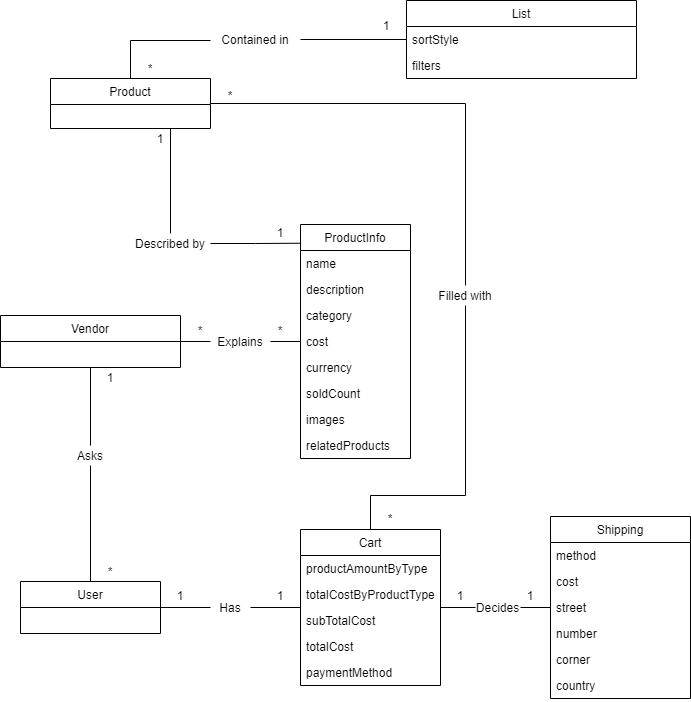

The diagram above was exported from draw.io. Its source (the exported page's mxGraphModel, read from the mxfile embedded in the PNG):
<mxGraphModel dx="1689" dy="520" grid="1" gridSize="10" guides="1" tooltips="1" connect="1" arrows="1" fold="1" page="1" pageScale="1" pageWidth="827" pageHeight="1169" math="0" shadow="0">
  <root>
    <mxCell id="0" />
    <mxCell id="1" parent="0" />
    <mxCell id="neffeC4-5bOlAyoO5iew-133" style="edgeStyle=orthogonalEdgeStyle;rounded=0;orthogonalLoop=1;jettySize=auto;html=1;fontSize=12;endArrow=none;endFill=0;strokeColor=#000000;" parent="1" source="VQTmQkn1Iq67a3dxknTd-5" target="neffeC4-5bOlAyoO5iew-11" edge="1">
      <mxGeometry relative="1" as="geometry">
        <Array as="points">
          <mxPoint x="110" y="285" />
        </Array>
      </mxGeometry>
    </mxCell>
    <mxCell id="VQTmQkn1Iq67a3dxknTd-5" value="Product" style="swimlane;fontStyle=0;childLayout=stackLayout;horizontal=1;startSize=26;fillColor=none;horizontalStack=0;resizeParent=1;resizeParentMax=0;resizeLast=0;collapsible=1;marginBottom=0;fontSize=12;" parent="1" vertex="1">
      <mxGeometry x="30" y="323" width="160" height="50" as="geometry" />
    </mxCell>
    <mxCell id="VQTmQkn1Iq67a3dxknTd-9" value="List" style="swimlane;fontStyle=0;childLayout=stackLayout;horizontal=1;startSize=26;fillColor=none;horizontalStack=0;resizeParent=1;resizeParentMax=0;resizeLast=0;collapsible=1;marginBottom=0;fontSize=12;" parent="1" vertex="1">
      <mxGeometry x="386" y="245" width="230" height="78" as="geometry">
        <mxRectangle x="386" y="245" width="50" height="26" as="alternateBounds" />
      </mxGeometry>
    </mxCell>
    <mxCell id="neffeC4-5bOlAyoO5iew-55" value="sortStyle" style="text;strokeColor=none;fillColor=none;align=left;verticalAlign=top;spacingLeft=4;spacingRight=4;overflow=hidden;rotatable=0;points=[[0,0.5],[1,0.5]];portConstraint=eastwest;fontSize=12;" parent="VQTmQkn1Iq67a3dxknTd-9" vertex="1">
      <mxGeometry y="26" width="230" height="26" as="geometry" />
    </mxCell>
    <mxCell id="neffeC4-5bOlAyoO5iew-56" value="filters" style="text;strokeColor=none;fillColor=none;align=left;verticalAlign=top;spacingLeft=4;spacingRight=4;overflow=hidden;rotatable=0;points=[[0,0.5],[1,0.5]];portConstraint=eastwest;fontSize=12;" parent="VQTmQkn1Iq67a3dxknTd-9" vertex="1">
      <mxGeometry y="52" width="230" height="26" as="geometry" />
    </mxCell>
    <mxCell id="neffeC4-5bOlAyoO5iew-60" style="edgeStyle=orthogonalEdgeStyle;rounded=0;orthogonalLoop=1;jettySize=auto;html=1;exitX=1;exitY=0.5;exitDx=0;exitDy=0;entryX=0;entryY=0.5;entryDx=0;entryDy=0;fontSize=12;endArrow=none;endFill=0;strokeColor=#000000;" parent="1" source="neffeC4-5bOlAyoO5iew-2" target="neffeC4-5bOlAyoO5iew-59" edge="1">
      <mxGeometry relative="1" as="geometry" />
    </mxCell>
    <mxCell id="neffeC4-5bOlAyoO5iew-2" value="Vendor" style="swimlane;fontStyle=0;childLayout=stackLayout;horizontal=1;startSize=26;fillColor=none;horizontalStack=0;resizeParent=1;resizeParentMax=0;resizeLast=0;collapsible=1;marginBottom=0;" parent="1" vertex="1">
      <mxGeometry x="-20" y="560" width="180" height="52" as="geometry" />
    </mxCell>
    <mxCell id="neffeC4-5bOlAyoO5iew-131" style="edgeStyle=orthogonalEdgeStyle;rounded=0;orthogonalLoop=1;jettySize=auto;html=1;fontSize=12;endArrow=none;endFill=0;strokeColor=#000000;" parent="1" source="neffeC4-5bOlAyoO5iew-11" target="VQTmQkn1Iq67a3dxknTd-9" edge="1">
      <mxGeometry relative="1" as="geometry">
        <Array as="points">
          <mxPoint x="280" y="284" />
          <mxPoint x="280" y="284" />
        </Array>
      </mxGeometry>
    </mxCell>
    <mxCell id="neffeC4-5bOlAyoO5iew-11" value="Contained in" style="text;html=1;strokeColor=none;fillColor=none;align=center;verticalAlign=middle;whiteSpace=wrap;rounded=0;" parent="1" vertex="1">
      <mxGeometry x="190" y="274" width="90" height="20" as="geometry" />
    </mxCell>
    <mxCell id="neffeC4-5bOlAyoO5iew-13" value="*" style="text;html=1;strokeColor=none;fillColor=none;align=center;verticalAlign=middle;whiteSpace=wrap;rounded=0;fontSize=12;" parent="1" vertex="1">
      <mxGeometry x="110" y="303" width="40" height="20" as="geometry" />
    </mxCell>
    <mxCell id="neffeC4-5bOlAyoO5iew-14" value="1" style="text;html=1;strokeColor=none;fillColor=none;align=center;verticalAlign=middle;whiteSpace=wrap;rounded=0;fontSize=12;" parent="1" vertex="1">
      <mxGeometry x="346" y="260" width="40" height="20" as="geometry" />
    </mxCell>
    <mxCell id="neffeC4-5bOlAyoO5iew-32" value="ProductInfo" style="swimlane;fontStyle=0;childLayout=stackLayout;horizontal=1;startSize=26;fillColor=none;horizontalStack=0;resizeParent=1;resizeParentMax=0;resizeLast=0;collapsible=1;marginBottom=0;fontSize=12;" parent="1" vertex="1">
      <mxGeometry x="280" y="469" width="110" height="234" as="geometry" />
    </mxCell>
    <mxCell id="neffeC4-5bOlAyoO5iew-52" value="name" style="text;strokeColor=none;fillColor=none;align=left;verticalAlign=top;spacingLeft=4;spacingRight=4;overflow=hidden;rotatable=0;points=[[0,0.5],[1,0.5]];portConstraint=eastwest;fontSize=12;" parent="neffeC4-5bOlAyoO5iew-32" vertex="1">
      <mxGeometry y="26" width="110" height="26" as="geometry" />
    </mxCell>
    <mxCell id="neffeC4-5bOlAyoO5iew-53" value="description" style="text;strokeColor=none;fillColor=none;align=left;verticalAlign=top;spacingLeft=4;spacingRight=4;overflow=hidden;rotatable=0;points=[[0,0.5],[1,0.5]];portConstraint=eastwest;fontSize=12;" parent="neffeC4-5bOlAyoO5iew-32" vertex="1">
      <mxGeometry y="52" width="110" height="26" as="geometry" />
    </mxCell>
    <mxCell id="neffeC4-5bOlAyoO5iew-37" value="category" style="text;strokeColor=none;fillColor=none;align=left;verticalAlign=top;spacingLeft=4;spacingRight=4;overflow=hidden;rotatable=0;points=[[0,0.5],[1,0.5]];portConstraint=eastwest;fontSize=12;" parent="neffeC4-5bOlAyoO5iew-32" vertex="1">
      <mxGeometry y="78" width="110" height="26" as="geometry" />
    </mxCell>
    <mxCell id="neffeC4-5bOlAyoO5iew-38" value="cost" style="text;strokeColor=none;fillColor=none;align=left;verticalAlign=top;spacingLeft=4;spacingRight=4;overflow=hidden;rotatable=0;points=[[0,0.5],[1,0.5]];portConstraint=eastwest;fontSize=12;" parent="neffeC4-5bOlAyoO5iew-32" vertex="1">
      <mxGeometry y="104" width="110" height="26" as="geometry" />
    </mxCell>
    <mxCell id="neffeC4-5bOlAyoO5iew-39" value="currency" style="text;strokeColor=none;fillColor=none;align=left;verticalAlign=top;spacingLeft=4;spacingRight=4;overflow=hidden;rotatable=0;points=[[0,0.5],[1,0.5]];portConstraint=eastwest;fontSize=12;" parent="neffeC4-5bOlAyoO5iew-32" vertex="1">
      <mxGeometry y="130" width="110" height="26" as="geometry" />
    </mxCell>
    <mxCell id="neffeC4-5bOlAyoO5iew-40" value="soldCount" style="text;strokeColor=none;fillColor=none;align=left;verticalAlign=top;spacingLeft=4;spacingRight=4;overflow=hidden;rotatable=0;points=[[0,0.5],[1,0.5]];portConstraint=eastwest;fontSize=12;" parent="neffeC4-5bOlAyoO5iew-32" vertex="1">
      <mxGeometry y="156" width="110" height="26" as="geometry" />
    </mxCell>
    <mxCell id="neffeC4-5bOlAyoO5iew-41" value="images" style="text;strokeColor=none;fillColor=none;align=left;verticalAlign=top;spacingLeft=4;spacingRight=4;overflow=hidden;rotatable=0;points=[[0,0.5],[1,0.5]];portConstraint=eastwest;fontSize=12;" parent="neffeC4-5bOlAyoO5iew-32" vertex="1">
      <mxGeometry y="182" width="110" height="26" as="geometry" />
    </mxCell>
    <mxCell id="neffeC4-5bOlAyoO5iew-42" value="relatedProducts" style="text;strokeColor=none;fillColor=none;align=left;verticalAlign=top;spacingLeft=4;spacingRight=4;overflow=hidden;rotatable=0;points=[[0,0.5],[1,0.5]];portConstraint=eastwest;fontSize=12;" parent="neffeC4-5bOlAyoO5iew-32" vertex="1">
      <mxGeometry y="208" width="110" height="26" as="geometry" />
    </mxCell>
    <mxCell id="neffeC4-5bOlAyoO5iew-47" style="edgeStyle=orthogonalEdgeStyle;rounded=0;orthogonalLoop=1;jettySize=auto;html=1;entryX=0.006;entryY=0.08;entryDx=0;entryDy=0;entryPerimeter=0;fontSize=12;endArrow=none;endFill=0;strokeColor=#000000;startArrow=none;exitX=1;exitY=0.5;exitDx=0;exitDy=0;" parent="1" source="neffeC4-5bOlAyoO5iew-48" target="neffeC4-5bOlAyoO5iew-32" edge="1">
      <mxGeometry relative="1" as="geometry">
        <mxPoint x="260" y="429" as="sourcePoint" />
      </mxGeometry>
    </mxCell>
    <mxCell id="neffeC4-5bOlAyoO5iew-48" value="Described by" style="text;html=1;strokeColor=none;fillColor=none;align=center;verticalAlign=middle;whiteSpace=wrap;rounded=0;fontSize=12;" parent="1" vertex="1">
      <mxGeometry x="110" y="478" width="80" height="20" as="geometry" />
    </mxCell>
    <mxCell id="neffeC4-5bOlAyoO5iew-49" value="" style="edgeStyle=orthogonalEdgeStyle;rounded=0;orthogonalLoop=1;jettySize=auto;html=1;entryX=0.5;entryY=0;entryDx=0;entryDy=0;fontSize=12;endArrow=none;endFill=0;strokeColor=#000000;exitX=0.75;exitY=1;exitDx=0;exitDy=0;" parent="1" source="VQTmQkn1Iq67a3dxknTd-5" target="neffeC4-5bOlAyoO5iew-48" edge="1">
      <mxGeometry relative="1" as="geometry">
        <mxPoint x="190" y="386" as="sourcePoint" />
        <mxPoint x="280.6600000000001" y="483.55999999999995" as="targetPoint" />
      </mxGeometry>
    </mxCell>
    <mxCell id="neffeC4-5bOlAyoO5iew-50" value="1" style="text;html=1;strokeColor=none;fillColor=none;align=center;verticalAlign=middle;whiteSpace=wrap;rounded=0;fontSize=12;" parent="1" vertex="1">
      <mxGeometry x="120" y="373" width="40" height="20" as="geometry" />
    </mxCell>
    <mxCell id="neffeC4-5bOlAyoO5iew-51" value="1" style="text;html=1;strokeColor=none;fillColor=none;align=center;verticalAlign=middle;whiteSpace=wrap;rounded=0;fontSize=12;" parent="1" vertex="1">
      <mxGeometry x="240" y="467" width="40" height="20" as="geometry" />
    </mxCell>
    <mxCell id="neffeC4-5bOlAyoO5iew-61" style="edgeStyle=orthogonalEdgeStyle;rounded=0;orthogonalLoop=1;jettySize=auto;html=1;exitX=1;exitY=0.5;exitDx=0;exitDy=0;fontSize=12;endArrow=none;endFill=0;strokeColor=#000000;" parent="1" source="neffeC4-5bOlAyoO5iew-59" target="neffeC4-5bOlAyoO5iew-32" edge="1">
      <mxGeometry relative="1" as="geometry" />
    </mxCell>
    <mxCell id="neffeC4-5bOlAyoO5iew-59" value="Explains" style="text;html=1;strokeColor=none;fillColor=none;align=center;verticalAlign=middle;whiteSpace=wrap;rounded=0;fontSize=12;" parent="1" vertex="1">
      <mxGeometry x="190" y="576" width="60" height="20" as="geometry" />
    </mxCell>
    <mxCell id="neffeC4-5bOlAyoO5iew-62" value="*" style="text;html=1;strokeColor=none;fillColor=none;align=center;verticalAlign=middle;whiteSpace=wrap;rounded=0;fontSize=12;" parent="1" vertex="1">
      <mxGeometry x="160" y="565" width="40" height="20" as="geometry" />
    </mxCell>
    <mxCell id="neffeC4-5bOlAyoO5iew-63" value="*" style="text;html=1;strokeColor=none;fillColor=none;align=center;verticalAlign=middle;whiteSpace=wrap;rounded=0;fontSize=12;" parent="1" vertex="1">
      <mxGeometry x="240" y="565" width="40" height="20" as="geometry" />
    </mxCell>
    <mxCell id="neffeC4-5bOlAyoO5iew-68" style="edgeStyle=orthogonalEdgeStyle;rounded=0;orthogonalLoop=1;jettySize=auto;html=1;entryX=0.5;entryY=1;entryDx=0;entryDy=0;fontSize=12;endArrow=none;endFill=0;strokeColor=#000000;startArrow=none;" parent="1" source="neffeC4-5bOlAyoO5iew-69" target="neffeC4-5bOlAyoO5iew-2" edge="1">
      <mxGeometry relative="1" as="geometry" />
    </mxCell>
    <mxCell id="neffeC4-5bOlAyoO5iew-64" value="User" style="swimlane;fontStyle=0;childLayout=stackLayout;horizontal=1;startSize=26;fillColor=none;horizontalStack=0;resizeParent=1;resizeParentMax=0;resizeLast=0;collapsible=1;marginBottom=0;fontSize=12;" parent="1" vertex="1">
      <mxGeometry y="826" width="140" height="52" as="geometry" />
    </mxCell>
    <mxCell id="neffeC4-5bOlAyoO5iew-69" value="Asks" style="text;html=1;strokeColor=none;fillColor=none;align=center;verticalAlign=middle;whiteSpace=wrap;rounded=0;fontSize=12;" parent="1" vertex="1">
      <mxGeometry x="50" y="690" width="40" height="20" as="geometry" />
    </mxCell>
    <mxCell id="neffeC4-5bOlAyoO5iew-71" value="" style="edgeStyle=orthogonalEdgeStyle;rounded=0;orthogonalLoop=1;jettySize=auto;html=1;entryX=0.5;entryY=1;entryDx=0;entryDy=0;fontSize=12;endArrow=none;endFill=0;strokeColor=#000000;" parent="1" source="neffeC4-5bOlAyoO5iew-64" target="neffeC4-5bOlAyoO5iew-69" edge="1">
      <mxGeometry relative="1" as="geometry">
        <mxPoint x="70" y="800" as="sourcePoint" />
        <mxPoint x="70" y="612" as="targetPoint" />
      </mxGeometry>
    </mxCell>
    <mxCell id="neffeC4-5bOlAyoO5iew-72" value="Cart" style="swimlane;fontStyle=0;childLayout=stackLayout;horizontal=1;startSize=26;fillColor=none;horizontalStack=0;resizeParent=1;resizeParentMax=0;resizeLast=0;collapsible=1;marginBottom=0;fontSize=12;" parent="1" vertex="1">
      <mxGeometry x="280" y="774" width="140" height="156" as="geometry" />
    </mxCell>
    <mxCell id="neffeC4-5bOlAyoO5iew-73" value="productAmountByType" style="text;strokeColor=none;fillColor=none;align=left;verticalAlign=top;spacingLeft=4;spacingRight=4;overflow=hidden;rotatable=0;points=[[0,0.5],[1,0.5]];portConstraint=eastwest;" parent="neffeC4-5bOlAyoO5iew-72" vertex="1">
      <mxGeometry y="26" width="140" height="26" as="geometry" />
    </mxCell>
    <mxCell id="neffeC4-5bOlAyoO5iew-136" value="totalCostByProductType" style="text;strokeColor=none;fillColor=none;align=left;verticalAlign=top;spacingLeft=4;spacingRight=4;overflow=hidden;rotatable=0;points=[[0,0.5],[1,0.5]];portConstraint=eastwest;fontSize=12;" parent="neffeC4-5bOlAyoO5iew-72" vertex="1">
      <mxGeometry y="52" width="140" height="26" as="geometry" />
    </mxCell>
    <mxCell id="neffeC4-5bOlAyoO5iew-74" value="subTotalCost" style="text;strokeColor=none;fillColor=none;align=left;verticalAlign=top;spacingLeft=4;spacingRight=4;overflow=hidden;rotatable=0;points=[[0,0.5],[1,0.5]];portConstraint=eastwest;" parent="neffeC4-5bOlAyoO5iew-72" vertex="1">
      <mxGeometry y="78" width="140" height="26" as="geometry" />
    </mxCell>
    <mxCell id="neffeC4-5bOlAyoO5iew-99" value="totalCost" style="text;strokeColor=none;fillColor=none;align=left;verticalAlign=top;spacingLeft=4;spacingRight=4;overflow=hidden;rotatable=0;points=[[0,0.5],[1,0.5]];portConstraint=eastwest;fontSize=12;" parent="neffeC4-5bOlAyoO5iew-72" vertex="1">
      <mxGeometry y="104" width="140" height="26" as="geometry" />
    </mxCell>
    <mxCell id="neffeC4-5bOlAyoO5iew-100" value="paymentMethod" style="text;strokeColor=none;fillColor=none;align=left;verticalAlign=top;spacingLeft=4;spacingRight=4;overflow=hidden;rotatable=0;points=[[0,0.5],[1,0.5]];portConstraint=eastwest;fontSize=12;" parent="neffeC4-5bOlAyoO5iew-72" vertex="1">
      <mxGeometry y="130" width="140" height="26" as="geometry" />
    </mxCell>
    <mxCell id="neffeC4-5bOlAyoO5iew-80" style="edgeStyle=orthogonalEdgeStyle;rounded=0;orthogonalLoop=1;jettySize=auto;html=1;fontSize=12;endArrow=none;endFill=0;strokeColor=#000000;" parent="1" source="neffeC4-5bOlAyoO5iew-78" target="neffeC4-5bOlAyoO5iew-72" edge="1">
      <mxGeometry relative="1" as="geometry" />
    </mxCell>
    <mxCell id="neffeC4-5bOlAyoO5iew-83" style="edgeStyle=orthogonalEdgeStyle;rounded=0;orthogonalLoop=1;jettySize=auto;html=1;fontSize=12;endArrow=none;endFill=0;strokeColor=#000000;" parent="1" source="neffeC4-5bOlAyoO5iew-78" target="neffeC4-5bOlAyoO5iew-64" edge="1">
      <mxGeometry relative="1" as="geometry" />
    </mxCell>
    <mxCell id="neffeC4-5bOlAyoO5iew-78" value="Has" style="text;html=1;strokeColor=none;fillColor=none;align=center;verticalAlign=middle;whiteSpace=wrap;rounded=0;fontSize=12;" parent="1" vertex="1">
      <mxGeometry x="190" y="842" width="40" height="20" as="geometry" />
    </mxCell>
    <mxCell id="neffeC4-5bOlAyoO5iew-137" style="edgeStyle=orthogonalEdgeStyle;rounded=0;orthogonalLoop=1;jettySize=auto;html=1;fontSize=12;endArrow=none;endFill=0;strokeColor=#000000;exitX=0.5;exitY=0;exitDx=0;exitDy=0;" parent="1" source="neffeC4-5bOlAyoO5iew-85" target="VQTmQkn1Iq67a3dxknTd-5" edge="1">
      <mxGeometry relative="1" as="geometry">
        <Array as="points">
          <mxPoint x="445" y="348" />
        </Array>
      </mxGeometry>
    </mxCell>
    <mxCell id="neffeC4-5bOlAyoO5iew-85" value="Filled with" style="text;html=1;strokeColor=none;fillColor=none;align=center;verticalAlign=middle;whiteSpace=wrap;rounded=0;fontSize=12;" parent="1" vertex="1">
      <mxGeometry x="400" y="530" width="90" height="20" as="geometry" />
    </mxCell>
    <mxCell id="neffeC4-5bOlAyoO5iew-89" style="edgeStyle=orthogonalEdgeStyle;rounded=0;orthogonalLoop=1;jettySize=auto;html=1;fontSize=12;endArrow=none;endFill=0;strokeColor=#000000;exitX=0.5;exitY=0;exitDx=0;exitDy=0;" parent="1" source="neffeC4-5bOlAyoO5iew-72" target="neffeC4-5bOlAyoO5iew-85" edge="1">
      <mxGeometry relative="1" as="geometry">
        <mxPoint x="500" y="780" as="sourcePoint" />
        <Array as="points">
          <mxPoint x="350" y="740" />
        </Array>
      </mxGeometry>
    </mxCell>
    <mxCell id="neffeC4-5bOlAyoO5iew-108" value="Shipping" style="swimlane;fontStyle=0;childLayout=stackLayout;horizontal=1;startSize=26;fillColor=none;horizontalStack=0;resizeParent=1;resizeParentMax=0;resizeLast=0;collapsible=1;marginBottom=0;fontSize=12;" parent="1" vertex="1">
      <mxGeometry x="530" y="761" width="140" height="182" as="geometry" />
    </mxCell>
    <mxCell id="neffeC4-5bOlAyoO5iew-109" value="method" style="text;strokeColor=none;fillColor=none;align=left;verticalAlign=top;spacingLeft=4;spacingRight=4;overflow=hidden;rotatable=0;points=[[0,0.5],[1,0.5]];portConstraint=eastwest;" parent="neffeC4-5bOlAyoO5iew-108" vertex="1">
      <mxGeometry y="26" width="140" height="26" as="geometry" />
    </mxCell>
    <mxCell id="neffeC4-5bOlAyoO5iew-110" value="cost" style="text;strokeColor=none;fillColor=none;align=left;verticalAlign=top;spacingLeft=4;spacingRight=4;overflow=hidden;rotatable=0;points=[[0,0.5],[1,0.5]];portConstraint=eastwest;" parent="neffeC4-5bOlAyoO5iew-108" vertex="1">
      <mxGeometry y="52" width="140" height="26" as="geometry" />
    </mxCell>
    <mxCell id="neffeC4-5bOlAyoO5iew-111" value="street" style="text;strokeColor=none;fillColor=none;align=left;verticalAlign=top;spacingLeft=4;spacingRight=4;overflow=hidden;rotatable=0;points=[[0,0.5],[1,0.5]];portConstraint=eastwest;" parent="neffeC4-5bOlAyoO5iew-108" vertex="1">
      <mxGeometry y="78" width="140" height="26" as="geometry" />
    </mxCell>
    <mxCell id="neffeC4-5bOlAyoO5iew-112" value="number" style="text;strokeColor=none;fillColor=none;align=left;verticalAlign=top;spacingLeft=4;spacingRight=4;overflow=hidden;rotatable=0;points=[[0,0.5],[1,0.5]];portConstraint=eastwest;fontSize=12;" parent="neffeC4-5bOlAyoO5iew-108" vertex="1">
      <mxGeometry y="104" width="140" height="26" as="geometry" />
    </mxCell>
    <mxCell id="neffeC4-5bOlAyoO5iew-113" value="corner" style="text;strokeColor=none;fillColor=none;align=left;verticalAlign=top;spacingLeft=4;spacingRight=4;overflow=hidden;rotatable=0;points=[[0,0.5],[1,0.5]];portConstraint=eastwest;fontSize=12;" parent="neffeC4-5bOlAyoO5iew-108" vertex="1">
      <mxGeometry y="130" width="140" height="26" as="geometry" />
    </mxCell>
    <mxCell id="neffeC4-5bOlAyoO5iew-114" value="country" style="text;strokeColor=none;fillColor=none;align=left;verticalAlign=top;spacingLeft=4;spacingRight=4;overflow=hidden;rotatable=0;points=[[0,0.5],[1,0.5]];portConstraint=eastwest;fontSize=12;" parent="neffeC4-5bOlAyoO5iew-108" vertex="1">
      <mxGeometry y="156" width="140" height="26" as="geometry" />
    </mxCell>
    <mxCell id="neffeC4-5bOlAyoO5iew-119" style="edgeStyle=orthogonalEdgeStyle;rounded=0;orthogonalLoop=1;jettySize=auto;html=1;fontSize=12;endArrow=none;endFill=0;strokeColor=#000000;" parent="1" source="neffeC4-5bOlAyoO5iew-117" target="neffeC4-5bOlAyoO5iew-108" edge="1">
      <mxGeometry relative="1" as="geometry" />
    </mxCell>
    <mxCell id="neffeC4-5bOlAyoO5iew-117" value="Decides" style="text;html=1;strokeColor=none;fillColor=none;align=center;verticalAlign=middle;whiteSpace=wrap;rounded=0;fontSize=12;" parent="1" vertex="1">
      <mxGeometry x="455" y="842" width="45" height="20" as="geometry" />
    </mxCell>
    <mxCell id="neffeC4-5bOlAyoO5iew-118" style="edgeStyle=orthogonalEdgeStyle;rounded=0;orthogonalLoop=1;jettySize=auto;html=1;fontSize=12;endArrow=none;endFill=0;strokeColor=#000000;" parent="1" source="neffeC4-5bOlAyoO5iew-72" target="neffeC4-5bOlAyoO5iew-117" edge="1">
      <mxGeometry relative="1" as="geometry" />
    </mxCell>
    <mxCell id="neffeC4-5bOlAyoO5iew-121" value="*" style="text;html=1;strokeColor=none;fillColor=none;align=center;verticalAlign=middle;whiteSpace=wrap;rounded=0;fontSize=12;" parent="1" vertex="1">
      <mxGeometry x="350" y="753" width="40" height="20" as="geometry" />
    </mxCell>
    <mxCell id="neffeC4-5bOlAyoO5iew-123" value="1" style="text;html=1;strokeColor=none;fillColor=none;align=center;verticalAlign=middle;whiteSpace=wrap;rounded=0;fontSize=12;" parent="1" vertex="1">
      <mxGeometry x="420" y="830" width="40" height="20" as="geometry" />
    </mxCell>
    <mxCell id="neffeC4-5bOlAyoO5iew-124" value="1" style="text;html=1;strokeColor=none;fillColor=none;align=center;verticalAlign=middle;whiteSpace=wrap;rounded=0;fontSize=12;" parent="1" vertex="1">
      <mxGeometry x="490" y="830" width="40" height="20" as="geometry" />
    </mxCell>
    <mxCell id="neffeC4-5bOlAyoO5iew-125" value="1" style="text;html=1;strokeColor=none;fillColor=none;align=center;verticalAlign=middle;whiteSpace=wrap;rounded=0;fontSize=12;" parent="1" vertex="1">
      <mxGeometry x="140" y="830" width="40" height="20" as="geometry" />
    </mxCell>
    <mxCell id="neffeC4-5bOlAyoO5iew-126" value="1" style="text;html=1;strokeColor=none;fillColor=none;align=center;verticalAlign=middle;whiteSpace=wrap;rounded=0;fontSize=12;" parent="1" vertex="1">
      <mxGeometry x="240" y="830" width="40" height="20" as="geometry" />
    </mxCell>
    <mxCell id="neffeC4-5bOlAyoO5iew-138" value="*" style="text;html=1;strokeColor=none;fillColor=none;align=center;verticalAlign=middle;whiteSpace=wrap;rounded=0;fontSize=12;" parent="1" vertex="1">
      <mxGeometry x="190" y="330" width="40" height="20" as="geometry" />
    </mxCell>
    <mxCell id="ZCiLfaE18ftNSphU9xu3-1" value="*" style="text;html=1;strokeColor=none;fillColor=none;align=center;verticalAlign=middle;whiteSpace=wrap;rounded=0;" vertex="1" parent="1">
      <mxGeometry x="70" y="806" width="40" height="20" as="geometry" />
    </mxCell>
    <mxCell id="ZCiLfaE18ftNSphU9xu3-2" value="1" style="text;html=1;strokeColor=none;fillColor=none;align=center;verticalAlign=middle;whiteSpace=wrap;rounded=0;" vertex="1" parent="1">
      <mxGeometry x="70" y="612" width="40" height="20" as="geometry" />
    </mxCell>
  </root>
</mxGraphModel>